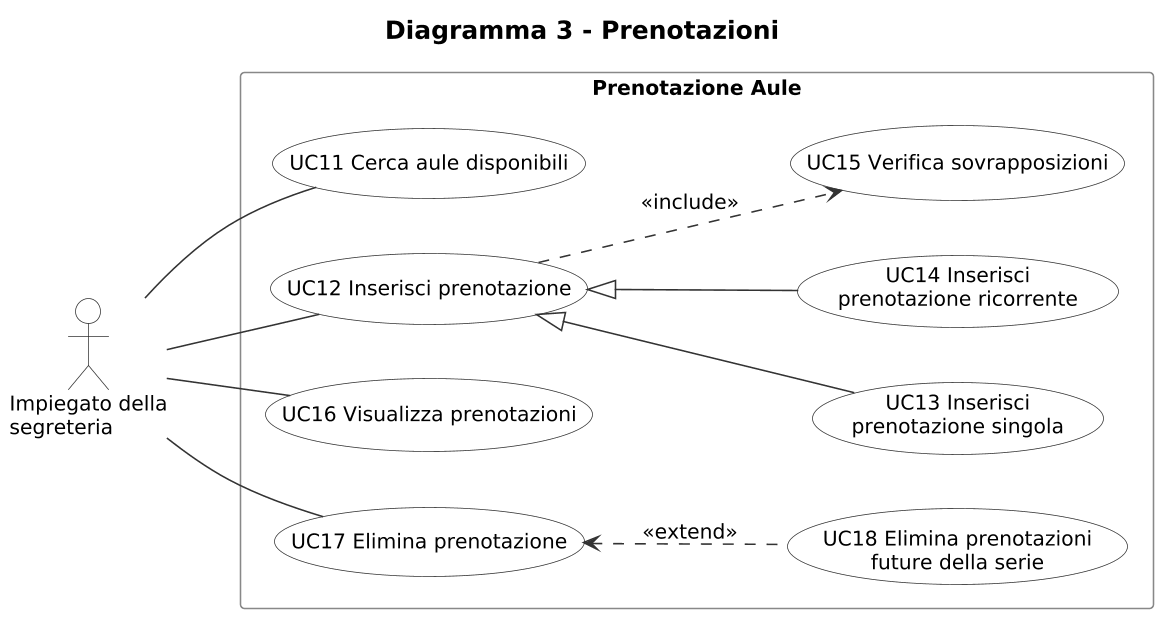

The diagram above was rendered by PlantUML. Its source (embedded in the PNG):
@startuml diagramma-3-prenotazioni
' Diagramma dei casi d'uso 3: prenotazioni
left to right direction
skinparam shadowing false
skinparam dpi 150
skinparam defaultFontName "DejaVu Sans"
skinparam defaultFontSize 13
skinparam titleFontSize 16
skinparam actorBorderColor #333333
skinparam actorBackgroundColor #FFFFFF
skinparam usecaseBorderColor #333333
skinparam usecaseBackgroundColor #FFFFFF
skinparam rectangleBorderColor #888888
skinparam arrowColor #333333

title Diagramma 3 - Prenotazioni

actor "Impiegato della\nsegreteria" as Impiegato

rectangle "Prenotazione Aule" {
  usecase "UC11 Cerca aule disponibili" as UC11
  usecase "UC12 Inserisci prenotazione" as UC12
  usecase "UC13 Inserisci\nprenotazione singola" as UC13
  usecase "UC14 Inserisci\nprenotazione ricorrente" as UC14
  usecase "UC15 Verifica sovrapposizioni" as UC15
  usecase "UC16 Visualizza prenotazioni" as UC16
  usecase "UC17 Elimina prenotazione" as UC17
  usecase "UC18 Elimina prenotazioni\nfuture della serie" as UC18
}

Impiegato -- UC11
Impiegato -- UC12
Impiegato -- UC16
Impiegato -- UC17

' specializzazione: il triangolo punta al caso d'uso generale
UC12 <|-- UC14
UC12 <|-- UC13

' include: sempre eseguito; extend: solo in certe condizioni
UC12 ..> UC15 : <<include>>
UC17 <.. UC18 : <<extend>>
@enduml